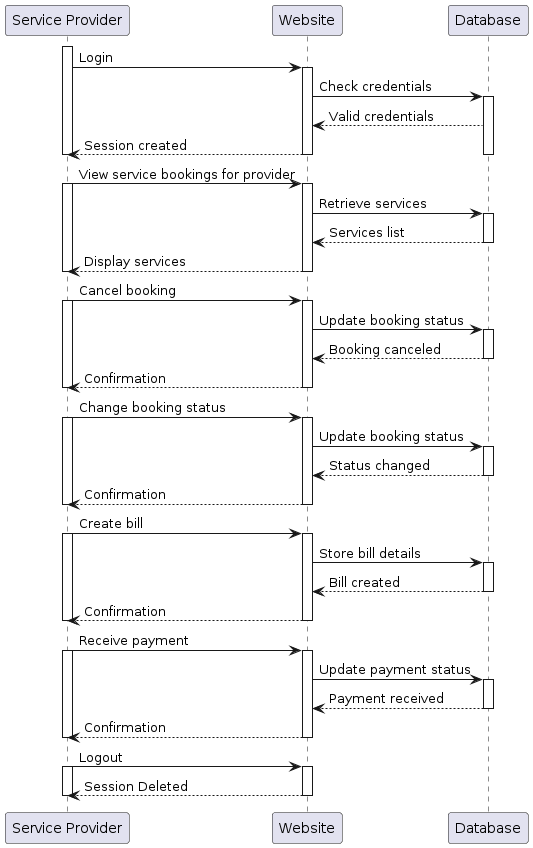

The diagram above was rendered by PlantUML. Its source (embedded in the PNG):
@startuml
participant "Service Provider" as ServiceProviderActor
participant "Website" as WebsiteActor
participant "Database" as DatabaseActor

activate ServiceProviderActor
ServiceProviderActor -> WebsiteActor: Login
activate WebsiteActor
WebsiteActor -> DatabaseActor: Check credentials
activate DatabaseActor
DatabaseActor --> WebsiteActor: Valid credentials
WebsiteActor --> ServiceProviderActor: Session created
deactivate DatabaseActor
deactivate WebsiteActor
deactivate ServiceProviderActor

ServiceProviderActor -> WebsiteActor: View service bookings for provider
activate ServiceProviderActor
activate WebsiteActor
WebsiteActor -> DatabaseActor: Retrieve services
activate DatabaseActor
DatabaseActor --> WebsiteActor: Services list
deactivate DatabaseActor
WebsiteActor --> ServiceProviderActor: Display services
deactivate WebsiteActor
deactivate ServiceProviderActor

ServiceProviderActor -> WebsiteActor: Cancel booking
activate ServiceProviderActor
activate WebsiteActor
WebsiteActor -> DatabaseActor: Update booking status
activate DatabaseActor
DatabaseActor --> WebsiteActor: Booking canceled
deactivate DatabaseActor
WebsiteActor --> ServiceProviderActor: Confirmation
deactivate WebsiteActor
deactivate ServiceProviderActor

ServiceProviderActor -> WebsiteActor: Change booking status
activate ServiceProviderActor
activate WebsiteActor
WebsiteActor -> DatabaseActor: Update booking status
activate DatabaseActor
DatabaseActor --> WebsiteActor: Status changed
deactivate DatabaseActor
WebsiteActor --> ServiceProviderActor: Confirmation
deactivate WebsiteActor
deactivate ServiceProviderActor

ServiceProviderActor -> WebsiteActor: Create bill
activate ServiceProviderActor
activate WebsiteActor
WebsiteActor -> DatabaseActor: Store bill details
activate DatabaseActor
DatabaseActor --> WebsiteActor: Bill created
deactivate DatabaseActor
WebsiteActor --> ServiceProviderActor: Confirmation
deactivate WebsiteActor
deactivate ServiceProviderActor

ServiceProviderActor -> WebsiteActor: Receive payment
activate ServiceProviderActor
activate WebsiteActor
WebsiteActor -> DatabaseActor: Update payment status
activate DatabaseActor
DatabaseActor --> WebsiteActor: Payment received
deactivate DatabaseActor
WebsiteActor --> ServiceProviderActor: Confirmation
deactivate WebsiteActor
deactivate ServiceProviderActor

ServiceProviderActor -> WebsiteActor: Logout
activate ServiceProviderActor
activate WebsiteActor
WebsiteActor --> ServiceProviderActor: Session Deleted
deactivate WebsiteActor
deactivate ServiceProviderActor
@enduml